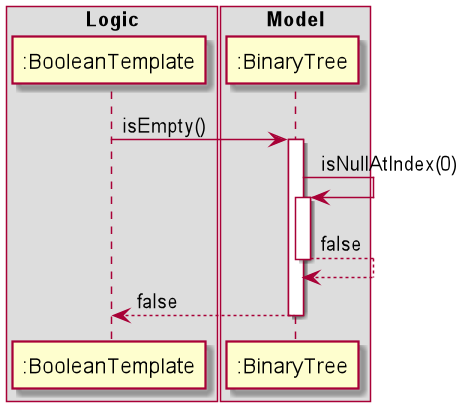

The diagram above was rendered by PlantUML. Its source (embedded in the PNG):
@startuml
box Logic
participant ":BooleanTemplate" as BooleanTemplate
end box

box Model
participant ":BinaryTree" as BinaryTree
end box
autoactivate on
BooleanTemplate -> BinaryTree : isEmpty()

BinaryTree -> BinaryTree : isNullAtIndex(0)
return false
return false

@enduml